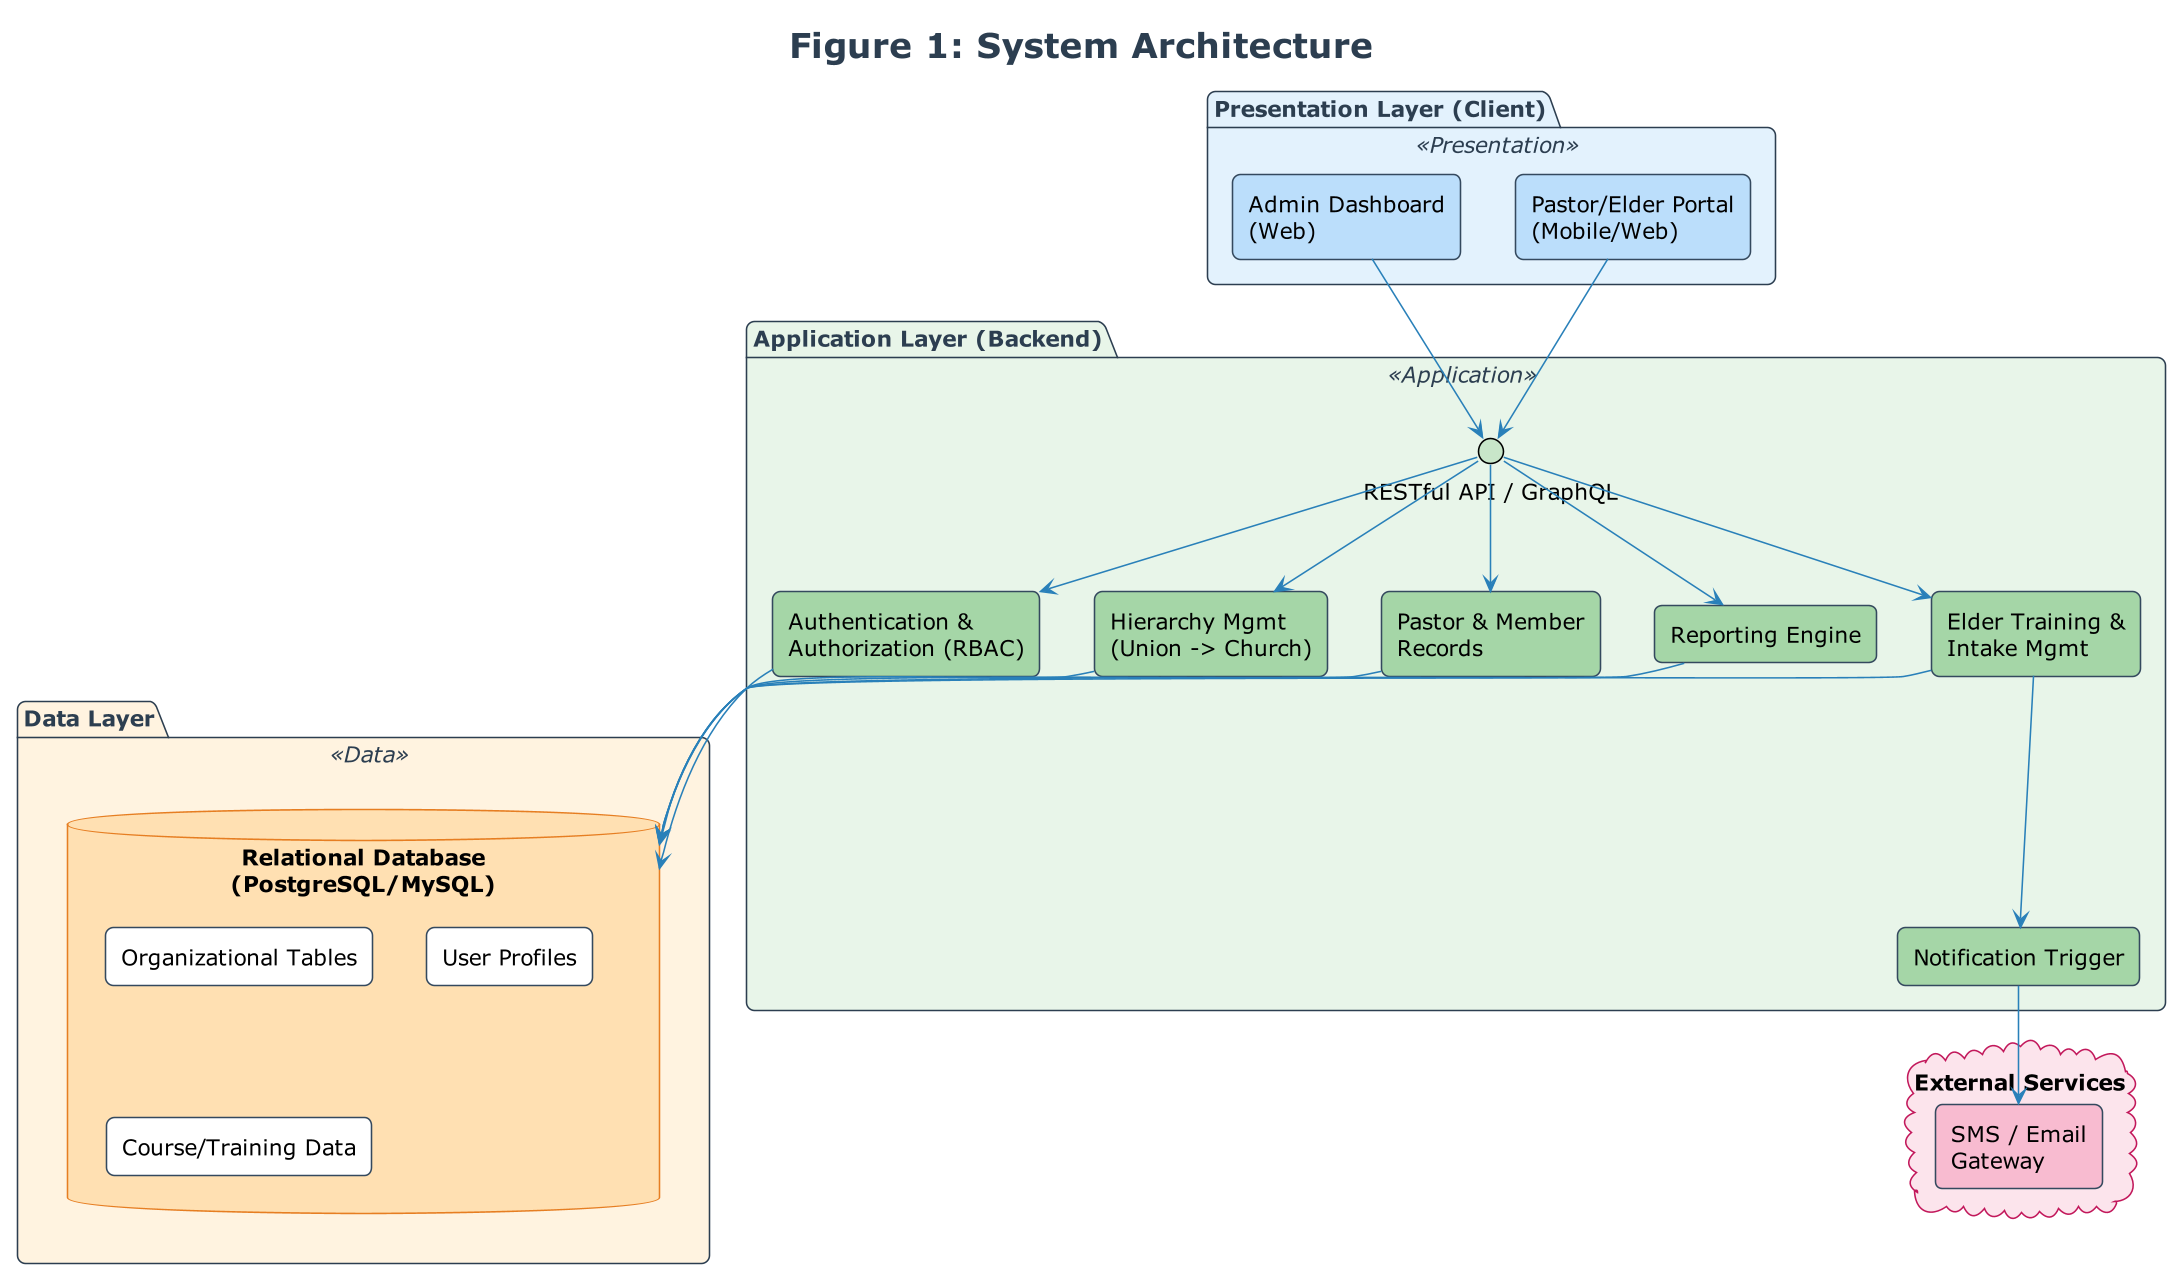

The diagram above was rendered by PlantUML. Its source (embedded in the PNG):
@startuml System_Architecture
!theme plain
skinparam componentStyle rectangle
skinparam roundcorner 10
skinparam dpi 150

' Color definitions
skinparam package {
  BackgroundColor<<Presentation>> #E3F2FD
  BackgroundColor<<Application>> #E8F5E9
  BackgroundColor<<Data>> #FFF3E0
  BorderColor #2C3E50
  FontColor #2C3E50
  FontSize 14
}

skinparam component {
  BackgroundColor #FFFFFF
  BorderColor #34495E
  ArrowColor #2980B9
}

skinparam database {
  BackgroundColor #FFE0B2
  BorderColor #E67E22
}

skinparam cloud {
  BackgroundColor #FCE4EC
  BorderColor #C2185B
}

title <color:#2C3E50>Figure 1: System Architecture</color>

package "Presentation Layer (Client)" <<Presentation>> {
  [Admin Dashboard\n(Web)] as AdminWeb #BBDEFB
  [Pastor/Elder Portal\n(Mobile/Web)] as PastorPortal #BBDEFB
}

package "Application Layer (Backend)" <<Application>> {
  interface "RESTful API / GraphQL" as API #C8E6C9

  component "Authentication &\nAuthorization (RBAC)" as Auth #A5D6A7
  component "Hierarchy Mgmt\n(Union -> Church)" as Hierarchy #A5D6A7
  component "Pastor & Member\nRecords" as Records #A5D6A7
  component "Elder Training &\nIntake Mgmt" as Training #A5D6A7
  component "Reporting Engine" as Reporting #A5D6A7
  component "Notification Trigger" as Notification #A5D6A7
}

package "Data Layer" <<Data>> {
  database "Relational Database\n(PostgreSQL/MySQL)" as DB {
    [Organizational Tables]
    [User Profiles]
    [Course/Training Data]
  }
}

cloud "External Services" {
  [SMS / Email\nGateway] as SMTP #F8BBD0
}

AdminWeb --> API
PastorPortal --> API

API --> Auth
API --> Hierarchy
API --> Records
API --> Training
API --> Reporting

Auth --> DB
Hierarchy --> DB
Records --> DB
Training --> DB
Reporting --> DB

Training --> Notification
Notification --> SMTP
@enduml